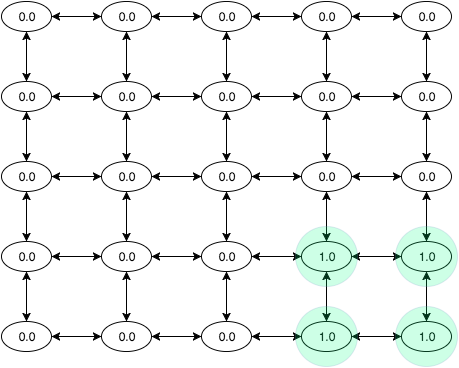

The diagram above was exported from draw.io. Its source (the exported page's mxGraphModel, read from the mxfile embedded in the PNG):
<mxGraphModel dx="946" dy="520" grid="1" gridSize="10" guides="1" tooltips="1" connect="1" arrows="1" fold="1" page="1" pageScale="1" pageWidth="850" pageHeight="1100" math="0" shadow="0">
  <root>
    <mxCell id="0" />
    <mxCell id="1" parent="0" />
    <mxCell id="2" value="0.0" style="ellipse;whiteSpace=wrap;html=1;" vertex="1" parent="1">
      <mxGeometry x="18" y="160" width="50" height="30" as="geometry" />
    </mxCell>
    <mxCell id="3" value="0.0" style="ellipse;whiteSpace=wrap;html=1;" vertex="1" parent="1">
      <mxGeometry x="118" y="160" width="50" height="30" as="geometry" />
    </mxCell>
    <mxCell id="4" value="0.0" style="ellipse;whiteSpace=wrap;html=1;" vertex="1" parent="1">
      <mxGeometry x="18" y="240" width="50" height="30" as="geometry" />
    </mxCell>
    <mxCell id="5" value="0.0" style="ellipse;whiteSpace=wrap;html=1;" vertex="1" parent="1">
      <mxGeometry x="118" y="240" width="50" height="30" as="geometry" />
    </mxCell>
    <mxCell id="6" value="0.0" style="ellipse;whiteSpace=wrap;html=1;" vertex="1" parent="1">
      <mxGeometry x="218" y="240" width="50" height="30" as="geometry" />
    </mxCell>
    <mxCell id="7" value="0.0" style="ellipse;whiteSpace=wrap;html=1;" vertex="1" parent="1">
      <mxGeometry x="318" y="240" width="50" height="30" as="geometry" />
    </mxCell>
    <mxCell id="8" value="0.0" style="ellipse;whiteSpace=wrap;html=1;" vertex="1" parent="1">
      <mxGeometry x="418" y="240" width="50" height="30" as="geometry" />
    </mxCell>
    <mxCell id="9" value="0.0" style="ellipse;whiteSpace=wrap;html=1;" vertex="1" parent="1">
      <mxGeometry x="18" y="320" width="50" height="30" as="geometry" />
    </mxCell>
    <mxCell id="10" value="0.0" style="ellipse;whiteSpace=wrap;html=1;" vertex="1" parent="1">
      <mxGeometry x="118" y="320" width="50" height="30" as="geometry" />
    </mxCell>
    <mxCell id="11" value="0.0" style="ellipse;whiteSpace=wrap;html=1;" vertex="1" parent="1">
      <mxGeometry x="218" y="320" width="50" height="30" as="geometry" />
    </mxCell>
    <mxCell id="12" value="0.0" style="ellipse;whiteSpace=wrap;html=1;" vertex="1" parent="1">
      <mxGeometry x="318" y="320" width="50" height="30" as="geometry" />
    </mxCell>
    <mxCell id="13" value="0.0" style="ellipse;whiteSpace=wrap;html=1;" vertex="1" parent="1">
      <mxGeometry x="418" y="320" width="50" height="30" as="geometry" />
    </mxCell>
    <mxCell id="14" value="0.0" style="ellipse;whiteSpace=wrap;html=1;" vertex="1" parent="1">
      <mxGeometry x="18" y="400" width="50" height="30" as="geometry" />
    </mxCell>
    <mxCell id="15" value="0.0" style="ellipse;whiteSpace=wrap;html=1;" vertex="1" parent="1">
      <mxGeometry x="118" y="400" width="50" height="30" as="geometry" />
    </mxCell>
    <mxCell id="16" value="0.0" style="ellipse;whiteSpace=wrap;html=1;" vertex="1" parent="1">
      <mxGeometry x="218" y="400" width="50" height="30" as="geometry" />
    </mxCell>
    <mxCell id="17" value="1.0" style="ellipse;whiteSpace=wrap;html=1;" vertex="1" parent="1">
      <mxGeometry x="318" y="400" width="50" height="30" as="geometry" />
    </mxCell>
    <mxCell id="18" value="1.0" style="ellipse;whiteSpace=wrap;html=1;" vertex="1" parent="1">
      <mxGeometry x="418" y="400" width="50" height="30" as="geometry" />
    </mxCell>
    <mxCell id="19" value="0.0" style="ellipse;whiteSpace=wrap;html=1;" vertex="1" parent="1">
      <mxGeometry x="18" y="480" width="50" height="30" as="geometry" />
    </mxCell>
    <mxCell id="20" value="0.0" style="ellipse;whiteSpace=wrap;html=1;" vertex="1" parent="1">
      <mxGeometry x="118" y="480" width="50" height="30" as="geometry" />
    </mxCell>
    <mxCell id="21" value="0.0" style="ellipse;whiteSpace=wrap;html=1;" vertex="1" parent="1">
      <mxGeometry x="218" y="480" width="50" height="30" as="geometry" />
    </mxCell>
    <mxCell id="22" value="1.0" style="ellipse;whiteSpace=wrap;html=1;" vertex="1" parent="1">
      <mxGeometry x="318" y="480" width="50" height="30" as="geometry" />
    </mxCell>
    <mxCell id="23" value="1.0" style="ellipse;whiteSpace=wrap;html=1;" vertex="1" parent="1">
      <mxGeometry x="418" y="480" width="50" height="30" as="geometry" />
    </mxCell>
    <mxCell id="24" value="0.0" style="ellipse;whiteSpace=wrap;html=1;" vertex="1" parent="1">
      <mxGeometry x="418" y="160" width="50" height="30" as="geometry" />
    </mxCell>
    <mxCell id="25" value="0.0" style="ellipse;whiteSpace=wrap;html=1;" vertex="1" parent="1">
      <mxGeometry x="318" y="160" width="50" height="30" as="geometry" />
    </mxCell>
    <mxCell id="26" value="0.0" style="ellipse;whiteSpace=wrap;html=1;" vertex="1" parent="1">
      <mxGeometry x="218" y="160" width="50" height="30" as="geometry" />
    </mxCell>
    <mxCell id="27" value="" style="endArrow=classic;startArrow=classic;html=1;entryX=0.5;entryY=1;exitX=0.5;exitY=0;" edge="1" source="4" target="2" parent="1">
      <mxGeometry x="43" y="190" width="50" height="50" as="geometry">
        <mxPoint x="-32" y="305" as="sourcePoint" />
        <mxPoint x="18" y="255" as="targetPoint" />
      </mxGeometry>
    </mxCell>
    <mxCell id="28" value="" style="endArrow=classic;startArrow=classic;html=1;entryX=0;entryY=0.5;exitX=1;exitY=0.5;" edge="1" source="2" target="3" parent="1">
      <mxGeometry x="68" y="175" width="50" height="50" as="geometry">
        <mxPoint x="-332" y="660" as="sourcePoint" />
        <mxPoint x="-282" y="610" as="targetPoint" />
      </mxGeometry>
    </mxCell>
    <mxCell id="29" value="" style="endArrow=classic;startArrow=classic;html=1;entryX=0.5;entryY=1;exitX=0.5;exitY=0;" edge="1" source="9" target="4" parent="1">
      <mxGeometry x="43" y="270" width="50" height="50" as="geometry">
        <mxPoint x="-332" y="580" as="sourcePoint" />
        <mxPoint x="-282" y="530" as="targetPoint" />
      </mxGeometry>
    </mxCell>
    <mxCell id="30" value="" style="endArrow=classic;startArrow=classic;html=1;entryX=0;entryY=0.5;exitX=1;exitY=0.5;" edge="1" source="4" target="5" parent="1">
      <mxGeometry x="53" y="280" width="50" height="50" as="geometry">
        <mxPoint x="53" y="330" as="sourcePoint" />
        <mxPoint x="53" y="280" as="targetPoint" />
      </mxGeometry>
    </mxCell>
    <mxCell id="31" value="" style="endArrow=classic;startArrow=classic;html=1;entryX=0;entryY=0.5;exitX=1;exitY=0.5;" edge="1" source="9" target="10" parent="1">
      <mxGeometry x="63" y="290" width="50" height="50" as="geometry">
        <mxPoint x="63" y="340" as="sourcePoint" />
        <mxPoint x="63" y="290" as="targetPoint" />
      </mxGeometry>
    </mxCell>
    <mxCell id="32" value="" style="endArrow=classic;startArrow=classic;html=1;entryX=0.5;entryY=1;exitX=0.5;exitY=0;" edge="1" source="10" target="5" parent="1">
      <mxGeometry x="73" y="300" width="50" height="50" as="geometry">
        <mxPoint x="73" y="350" as="sourcePoint" />
        <mxPoint x="73" y="300" as="targetPoint" />
      </mxGeometry>
    </mxCell>
    <mxCell id="33" value="" style="endArrow=classic;startArrow=classic;html=1;entryX=0.5;entryY=1;exitX=0.5;exitY=0;" edge="1" source="5" target="3" parent="1">
      <mxGeometry x="83" y="310" width="50" height="50" as="geometry">
        <mxPoint x="83" y="360" as="sourcePoint" />
        <mxPoint x="83" y="310" as="targetPoint" />
      </mxGeometry>
    </mxCell>
    <mxCell id="34" value="" style="endArrow=classic;startArrow=classic;html=1;entryX=0;entryY=0.5;exitX=1;exitY=0.5;" edge="1" source="3" target="26" parent="1">
      <mxGeometry x="93" y="320" width="50" height="50" as="geometry">
        <mxPoint x="93" y="370" as="sourcePoint" />
        <mxPoint x="93" y="320" as="targetPoint" />
      </mxGeometry>
    </mxCell>
    <mxCell id="35" value="" style="endArrow=classic;startArrow=classic;html=1;entryX=0;entryY=0.5;exitX=1;exitY=0.5;" edge="1" source="5" target="6" parent="1">
      <mxGeometry x="103" y="330" width="50" height="50" as="geometry">
        <mxPoint x="103" y="380" as="sourcePoint" />
        <mxPoint x="103" y="330" as="targetPoint" />
      </mxGeometry>
    </mxCell>
    <mxCell id="36" value="" style="endArrow=classic;startArrow=classic;html=1;entryX=0;entryY=0.5;exitX=1;exitY=0.5;" edge="1" source="10" target="11" parent="1">
      <mxGeometry x="113" y="340" width="50" height="50" as="geometry">
        <mxPoint x="113" y="390" as="sourcePoint" />
        <mxPoint x="113" y="340" as="targetPoint" />
      </mxGeometry>
    </mxCell>
    <mxCell id="37" value="" style="endArrow=classic;startArrow=classic;html=1;entryX=0.5;entryY=1;exitX=0.5;exitY=0;" edge="1" source="6" target="26" parent="1">
      <mxGeometry x="123" y="350" width="50" height="50" as="geometry">
        <mxPoint x="123" y="400" as="sourcePoint" />
        <mxPoint x="123" y="350" as="targetPoint" />
      </mxGeometry>
    </mxCell>
    <mxCell id="38" value="" style="endArrow=classic;startArrow=classic;html=1;entryX=0.5;entryY=1;exitX=0.5;exitY=0;" edge="1" source="14" target="9" parent="1">
      <mxGeometry x="133" y="360" width="50" height="50" as="geometry">
        <mxPoint x="133" y="410" as="sourcePoint" />
        <mxPoint x="133" y="360" as="targetPoint" />
      </mxGeometry>
    </mxCell>
    <mxCell id="39" value="" style="endArrow=classic;startArrow=classic;html=1;entryX=0.5;entryY=1;exitX=0.5;exitY=0;" edge="1" source="19" target="14" parent="1">
      <mxGeometry x="143" y="370" width="50" height="50" as="geometry">
        <mxPoint x="143" y="420" as="sourcePoint" />
        <mxPoint x="143" y="370" as="targetPoint" />
      </mxGeometry>
    </mxCell>
    <mxCell id="40" value="" style="endArrow=classic;startArrow=classic;html=1;entryX=0.5;entryY=1;exitX=0.5;exitY=0;" edge="1" source="15" target="10" parent="1">
      <mxGeometry x="153" y="380" width="50" height="50" as="geometry">
        <mxPoint x="153" y="430" as="sourcePoint" />
        <mxPoint x="153" y="380" as="targetPoint" />
      </mxGeometry>
    </mxCell>
    <mxCell id="41" value="" style="endArrow=classic;startArrow=classic;html=1;entryX=1;entryY=0.5;exitX=0;exitY=0.5;" edge="1" source="15" target="14" parent="1">
      <mxGeometry x="163" y="390" width="50" height="50" as="geometry">
        <mxPoint x="163" y="440" as="sourcePoint" />
        <mxPoint x="163" y="390" as="targetPoint" />
      </mxGeometry>
    </mxCell>
    <mxCell id="42" value="" style="endArrow=classic;startArrow=classic;html=1;entryX=0.5;entryY=1;exitX=0.5;exitY=0;" edge="1" source="20" target="15" parent="1">
      <mxGeometry x="173" y="400" width="50" height="50" as="geometry">
        <mxPoint x="173" y="450" as="sourcePoint" />
        <mxPoint x="173" y="400" as="targetPoint" />
      </mxGeometry>
    </mxCell>
    <mxCell id="43" value="" style="endArrow=classic;startArrow=classic;html=1;entryX=1;entryY=0.5;exitX=0;exitY=0.5;" edge="1" source="20" target="19" parent="1">
      <mxGeometry x="183" y="410" width="50" height="50" as="geometry">
        <mxPoint x="183" y="460" as="sourcePoint" />
        <mxPoint x="183" y="410" as="targetPoint" />
      </mxGeometry>
    </mxCell>
    <mxCell id="44" value="" style="endArrow=classic;startArrow=classic;html=1;entryX=0.5;entryY=1;exitX=0.5;exitY=0;" edge="1" source="11" target="6" parent="1">
      <mxGeometry x="193" y="420" width="50" height="50" as="geometry">
        <mxPoint x="193" y="470" as="sourcePoint" />
        <mxPoint x="193" y="420" as="targetPoint" />
      </mxGeometry>
    </mxCell>
    <mxCell id="45" value="" style="endArrow=classic;startArrow=classic;html=1;entryX=0.5;entryY=1;exitX=0.5;exitY=0;" edge="1" source="16" target="11" parent="1">
      <mxGeometry x="203" y="430" width="50" height="50" as="geometry">
        <mxPoint x="203" y="480" as="sourcePoint" />
        <mxPoint x="203" y="430" as="targetPoint" />
      </mxGeometry>
    </mxCell>
    <mxCell id="46" value="" style="endArrow=classic;startArrow=classic;html=1;entryX=0.5;entryY=1;exitX=0.5;exitY=0;" edge="1" source="21" target="16" parent="1">
      <mxGeometry x="213" y="440" width="50" height="50" as="geometry">
        <mxPoint x="213" y="490" as="sourcePoint" />
        <mxPoint x="213" y="440" as="targetPoint" />
      </mxGeometry>
    </mxCell>
    <mxCell id="47" value="" style="endArrow=classic;startArrow=classic;html=1;entryX=1;entryY=0.5;exitX=0;exitY=0.5;" edge="1" source="16" target="15" parent="1">
      <mxGeometry x="223" y="450" width="50" height="50" as="geometry">
        <mxPoint x="223" y="500" as="sourcePoint" />
        <mxPoint x="223" y="450" as="targetPoint" />
      </mxGeometry>
    </mxCell>
    <mxCell id="48" value="" style="endArrow=classic;startArrow=classic;html=1;entryX=1;entryY=0.5;exitX=0;exitY=0.5;" edge="1" source="21" target="20" parent="1">
      <mxGeometry x="233" y="460" width="50" height="50" as="geometry">
        <mxPoint x="233" y="510" as="sourcePoint" />
        <mxPoint x="233" y="460" as="targetPoint" />
      </mxGeometry>
    </mxCell>
    <mxCell id="49" value="" style="endArrow=classic;startArrow=classic;html=1;entryX=0.5;entryY=1;exitX=0.5;exitY=0;" edge="1" source="7" target="25" parent="1">
      <mxGeometry x="243" y="470" width="50" height="50" as="geometry">
        <mxPoint x="243" y="520" as="sourcePoint" />
        <mxPoint x="243" y="470" as="targetPoint" />
      </mxGeometry>
    </mxCell>
    <mxCell id="50" value="" style="endArrow=classic;startArrow=classic;html=1;entryX=0.5;entryY=1;exitX=0.5;exitY=0;" edge="1" source="12" target="7" parent="1">
      <mxGeometry x="253" y="480" width="50" height="50" as="geometry">
        <mxPoint x="253" y="530" as="sourcePoint" />
        <mxPoint x="253" y="480" as="targetPoint" />
      </mxGeometry>
    </mxCell>
    <mxCell id="51" value="" style="endArrow=classic;startArrow=classic;html=1;entryX=0.5;entryY=1;exitX=0.5;exitY=0;" edge="1" source="17" target="12" parent="1">
      <mxGeometry x="263" y="490" width="50" height="50" as="geometry">
        <mxPoint x="353" y="330" as="sourcePoint" />
        <mxPoint x="353" y="280" as="targetPoint" />
      </mxGeometry>
    </mxCell>
    <mxCell id="52" value="" style="endArrow=classic;startArrow=classic;html=1;entryX=0.5;entryY=1;exitX=0.5;exitY=0;" edge="1" source="22" target="17" parent="1">
      <mxGeometry x="273" y="500" width="50" height="50" as="geometry">
        <mxPoint x="363" y="340" as="sourcePoint" />
        <mxPoint x="363" y="290" as="targetPoint" />
      </mxGeometry>
    </mxCell>
    <mxCell id="53" value="" style="endArrow=classic;startArrow=classic;html=1;entryX=1;entryY=0.5;exitX=0;exitY=0.5;" edge="1" source="25" target="26" parent="1">
      <mxGeometry x="283" y="510" width="50" height="50" as="geometry">
        <mxPoint x="373" y="350" as="sourcePoint" />
        <mxPoint x="373" y="300" as="targetPoint" />
      </mxGeometry>
    </mxCell>
    <mxCell id="54" value="" style="endArrow=classic;startArrow=classic;html=1;entryX=1;entryY=0.5;exitX=0;exitY=0.5;" edge="1" source="7" target="6" parent="1">
      <mxGeometry x="293" y="520" width="50" height="50" as="geometry">
        <mxPoint x="328" y="185" as="sourcePoint" />
        <mxPoint x="278" y="185" as="targetPoint" />
      </mxGeometry>
    </mxCell>
    <mxCell id="55" value="" style="endArrow=classic;startArrow=classic;html=1;entryX=1;entryY=0.5;exitX=0;exitY=0.5;" edge="1" source="12" target="11" parent="1">
      <mxGeometry x="303" y="530" width="50" height="50" as="geometry">
        <mxPoint x="338" y="195" as="sourcePoint" />
        <mxPoint x="288" y="195" as="targetPoint" />
      </mxGeometry>
    </mxCell>
    <mxCell id="56" value="" style="endArrow=classic;startArrow=classic;html=1;entryX=1;entryY=0.5;exitX=0;exitY=0.5;" edge="1" source="17" target="16" parent="1">
      <mxGeometry x="313" y="540" width="50" height="50" as="geometry">
        <mxPoint x="348" y="205" as="sourcePoint" />
        <mxPoint x="298" y="205" as="targetPoint" />
      </mxGeometry>
    </mxCell>
    <mxCell id="57" value="" style="endArrow=classic;startArrow=classic;html=1;entryX=1;entryY=0.5;exitX=0;exitY=0.5;" edge="1" source="22" target="21" parent="1">
      <mxGeometry x="323" y="550" width="50" height="50" as="geometry">
        <mxPoint x="358" y="215" as="sourcePoint" />
        <mxPoint x="308" y="215" as="targetPoint" />
      </mxGeometry>
    </mxCell>
    <mxCell id="58" value="" style="endArrow=classic;startArrow=classic;html=1;entryX=1;entryY=0.5;exitX=0;exitY=0.5;" edge="1" source="24" target="25" parent="1">
      <mxGeometry x="333" y="560" width="50" height="50" as="geometry">
        <mxPoint x="368" y="225" as="sourcePoint" />
        <mxPoint x="318" y="225" as="targetPoint" />
      </mxGeometry>
    </mxCell>
    <mxCell id="59" value="" style="endArrow=classic;startArrow=classic;html=1;entryX=1;entryY=0.5;exitX=0;exitY=0.5;" edge="1" source="8" target="7" parent="1">
      <mxGeometry x="343" y="570" width="50" height="50" as="geometry">
        <mxPoint x="378" y="235" as="sourcePoint" />
        <mxPoint x="328" y="235" as="targetPoint" />
      </mxGeometry>
    </mxCell>
    <mxCell id="60" value="" style="endArrow=classic;startArrow=classic;html=1;entryX=0.5;entryY=0;exitX=0.5;exitY=1;" edge="1" source="24" target="8" parent="1">
      <mxGeometry x="353" y="580" width="50" height="50" as="geometry">
        <mxPoint x="388" y="245" as="sourcePoint" />
        <mxPoint x="338" y="245" as="targetPoint" />
      </mxGeometry>
    </mxCell>
    <mxCell id="61" value="" style="endArrow=classic;startArrow=classic;html=1;entryX=0.5;entryY=0;exitX=0.5;exitY=1;" edge="1" source="8" target="13" parent="1">
      <mxGeometry x="363" y="590" width="50" height="50" as="geometry">
        <mxPoint x="398" y="255" as="sourcePoint" />
        <mxPoint x="348" y="255" as="targetPoint" />
      </mxGeometry>
    </mxCell>
    <mxCell id="62" value="" style="endArrow=classic;startArrow=classic;html=1;entryX=1;entryY=0.5;exitX=0;exitY=0.5;" edge="1" source="13" target="12" parent="1">
      <mxGeometry x="373" y="600" width="50" height="50" as="geometry">
        <mxPoint x="408" y="265" as="sourcePoint" />
        <mxPoint x="358" y="265" as="targetPoint" />
      </mxGeometry>
    </mxCell>
    <mxCell id="63" value="" style="endArrow=classic;startArrow=classic;html=1;entryX=0.5;entryY=0;exitX=0.5;exitY=1;" edge="1" source="13" target="18" parent="1">
      <mxGeometry x="383" y="610" width="50" height="50" as="geometry">
        <mxPoint x="418" y="275" as="sourcePoint" />
        <mxPoint x="368" y="275" as="targetPoint" />
      </mxGeometry>
    </mxCell>
    <mxCell id="64" value="" style="endArrow=classic;startArrow=classic;html=1;entryX=1;entryY=0.5;exitX=0;exitY=0.5;" edge="1" source="18" target="17" parent="1">
      <mxGeometry x="393" y="620" width="50" height="50" as="geometry">
        <mxPoint x="428" y="285" as="sourcePoint" />
        <mxPoint x="378" y="285" as="targetPoint" />
      </mxGeometry>
    </mxCell>
    <mxCell id="65" value="" style="endArrow=classic;startArrow=classic;html=1;entryX=0.5;entryY=0;exitX=0.5;exitY=1;" edge="1" source="18" target="23" parent="1">
      <mxGeometry x="403" y="630" width="50" height="50" as="geometry">
        <mxPoint x="438" y="295" as="sourcePoint" />
        <mxPoint x="388" y="295" as="targetPoint" />
      </mxGeometry>
    </mxCell>
    <mxCell id="66" value="" style="endArrow=classic;startArrow=classic;html=1;entryX=1;entryY=0.5;exitX=0;exitY=0.5;" edge="1" source="23" target="22" parent="1">
      <mxGeometry x="413" y="640" width="50" height="50" as="geometry">
        <mxPoint x="448" y="305" as="sourcePoint" />
        <mxPoint x="398" y="305" as="targetPoint" />
      </mxGeometry>
    </mxCell>
    <mxCell id="67" value="" style="ellipse;whiteSpace=wrap;html=1;shadow=0;opacity=20;fillColor=#00FF80;strokeColor=#6c8ebf;gradientColor=none;" vertex="1" parent="1">
      <mxGeometry x="312" y="385" width="62" height="60" as="geometry" />
    </mxCell>
    <mxCell id="68" value="" style="ellipse;whiteSpace=wrap;html=1;shadow=0;opacity=20;fillColor=#00FF80;strokeColor=#6c8ebf;gradientColor=none;" vertex="1" parent="1">
      <mxGeometry x="412" y="465" width="62" height="60" as="geometry" />
    </mxCell>
    <mxCell id="69" value="" style="ellipse;whiteSpace=wrap;html=1;shadow=0;opacity=20;fillColor=#00FF80;strokeColor=#6c8ebf;gradientColor=none;" vertex="1" parent="1">
      <mxGeometry x="412" y="385" width="62" height="60" as="geometry" />
    </mxCell>
    <mxCell id="70" value="" style="ellipse;whiteSpace=wrap;html=1;shadow=0;opacity=20;fillColor=#00FF80;strokeColor=#6c8ebf;gradientColor=none;" vertex="1" parent="1">
      <mxGeometry x="312" y="465" width="62" height="60" as="geometry" />
    </mxCell>
  </root>
</mxGraphModel>